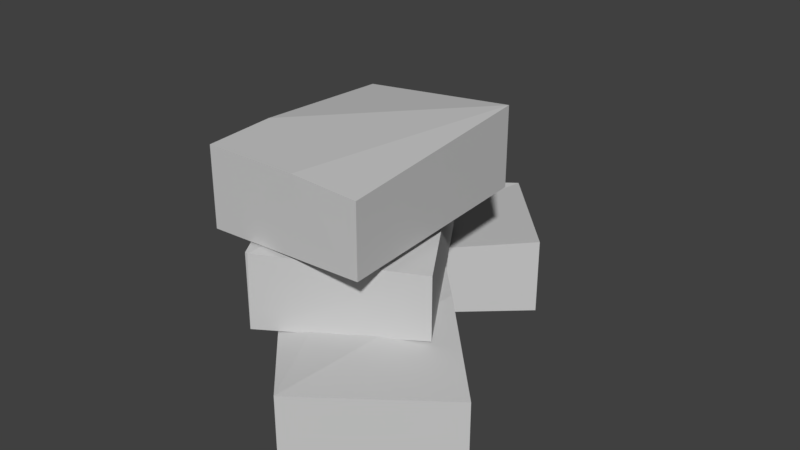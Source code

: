 # Source: ConjuntoCajasSmall.blend  (saved by Blender 2.78.0; exported with 4.5.12 LTS)
import bpy
from mathutils import Matrix  # noqa: F401  (used for matrix-valued properties, if any)

bpy.ops.wm.read_factory_settings(use_empty=True)
scene = bpy.context.scene
scene.name = 'Scene'

# ---- collections
col_collection_1 = bpy.data.collections.new('Collection 1'); scene.collection.children.link(col_collection_1)

# ---- materials (node trees are filled in below, after node groups)
mat_tex_0033_1_dds_001 = bpy.data.materials.new('Tex_0033_1.dds.001')
mat_tex_0033_1_dds_001.alpha_threshold = 0.0
mat_tex_0033_1_dds_001.use_transparent_shadow = False
mat_tex_0033_1_dds_001.diffuse_color = (0.5843, 0.5843, 0.5843, 1.0)
mat_tex_0033_1_dds_001.specular_color = (0.898, 0.898, 0.898)
mat_tex_0033_1_dds_001.roughness = 0.5
mat_tex_0033_1_dds_005 = bpy.data.materials.new('Tex_0033_1.dds.005')
mat_tex_0033_1_dds_005.alpha_threshold = 0.0
mat_tex_0033_1_dds_005.use_transparent_shadow = False
mat_tex_0033_1_dds_005.diffuse_color = (0.5843, 0.5843, 0.5843, 1.0)
mat_tex_0033_1_dds_005.specular_color = (0.898, 0.898, 0.898)
mat_tex_0033_1_dds_005.roughness = 0.5

# ---- material node trees

# ---- world
world_world = bpy.data.worlds.new('World'); scene.world = world_world
world_world.color = (0.05088, 0.05088, 0.05088)
world_world.use_sun_shadow = False
world_world.sun_shadow_jitter_overblur = 0.0
world_world.cycles.sampling_method = 'MANUAL'

# ---- meshes
me_mesh_0033_001 = bpy.data.meshes.new('Mesh_0033.001')
me_mesh_0033_001.from_pydata([(27.03, -1.722, 25.61), (-11.67, -4.989, 26.37), (4.978, -22.39, 26.25), (-11.67, -4.989, 26.37), (-8.025, 66.55, 27.1), (-45.58, 30.93, 22.63), (27.03, -1.722, 25.61), (42.55, 13.25, 23.71), (-8.025, 66.55, 0.001003), (42.55, 13.25, 23.71), (42.55, 13.25, 0.001001), (-8.025, 66.55, 27.1), (-8.025, 66.55, 0.001003), (-45.58, 30.93, 22.63), (-8.025, 66.55, 27.1), (-45.58, 30.93, 0.001001), (-11.67, -4.989, 26.37), (-45.58, 30.93, 22.63), (-45.58, 30.93, 0.001001), (4.978, -22.39, 0.000999), (4.978, -22.39, 26.25), (4.978, -22.39, 26.25), (4.978, -22.39, 0.000999), (27.03, -1.722, 25.61), (42.55, 13.25, 0.001001), (42.55, 13.25, 23.71), (4.978, -22.39, 0.000999), (-8.025, 66.55, 0.001003), (42.55, 13.25, 0.001001), (-45.58, 30.93, 0.001001), (21.49, 46.95, 26.1), (20.62, 46.85, 51.17), (21.49, 46.95, 51.17), (-22.66, 18.93, 47.34), (-22.66, 18.93, 26.1), (61.08, -15.43, 48.41), (16.93, -43.46, 26.1), (61.08, -15.43, 26.1), (16.93, -43.46, 50.98), (16.93, -43.46, 50.98), (20.62, 46.85, 51.17), (-22.66, 18.93, 47.34), (61.08, -15.43, 48.41), (21.49, 46.95, 51.17), (-22.66, 18.93, 26.1), (61.08, -15.43, 26.1), (16.93, -43.46, 26.1), (21.49, 46.95, 26.1), (-22.66, 18.93, 47.34), (16.93, -43.46, 26.1), (16.93, -43.46, 50.98), (-22.66, 18.93, 26.1), (21.49, 46.95, 26.1), (61.08, -15.43, 48.41), (61.08, -15.43, 26.1), (21.49, 46.95, 51.17), (21.51, -89.21, 23.71), (41.5, -1.563, 22.63), (-13.12, -50.73, 26.25), (76.12, -40.06, 27.1), (76.12, -40.06, 0.0009982), (21.51, -89.21, 23.71), (21.51, -89.21, 0.0009961), (76.12, -40.06, 27.1), (76.12, -40.06, 0.0009982), (41.5, -1.563, 0.0009999), (41.5, -1.563, 22.63), (76.12, -40.06, 27.1), (41.5, -1.563, 22.63), (-13.12, -50.73, 0.0009978), (-13.12, -50.73, 26.25), (41.5, -1.563, 0.0009999), (21.51, -89.21, 23.71), (-13.12, -50.73, 26.25), (-13.12, -50.73, 0.0009978), (21.51, -89.21, 0.0009961), (41.5, -1.563, 0.0009999), (21.51, -89.21, 0.0009961), (-13.12, -50.73, 0.0009978), (76.12, -40.06, 0.0009982)], [], [(0, 1, 2), (3, 4, 5), (6, 4, 3), (4, 6, 7), (8, 9, 10), (9, 8, 11), (12, 13, 14), (12, 15, 13), (16, 17, 18), (19, 16, 18), (16, 19, 20), (21, 22, 23), (24, 23, 22), (23, 24, 25), (26, 27, 28), (27, 26, 29), (30, 31, 32), (30, 33, 31), (33, 30, 34), (35, 36, 37), (35, 38, 36), (39, 40, 41), (42, 40, 39), (40, 42, 43), (44, 45, 46), (45, 44, 47), (48, 49, 50), (49, 48, 51), (52, 53, 54), (53, 52, 55), (56, 57, 58), (57, 56, 59), (60, 61, 62), (61, 60, 63), (64, 65, 66), (67, 64, 66), (68, 69, 70), (69, 68, 71), (72, 73, 74), (75, 72, 74), (76, 77, 78), (79, 77, 76)])
_uv = me_mesh_0033_001.uv_layers.new(name='UVMap')
_uv.uv.foreach_set('vector', [2.002, -0.1434, 2.164, -0.002281, 2.002, -0.002281, 2.164, -0.002281, 2.496, -0.245, 2.496, -0.002281, 2.002, -0.1434, 2.496, -0.245, 2.164, -0.002281, 2.496, -0.245, 2.002, -0.1434, 2.002, -0.2444, 0.5054, -0.1266, 0.999, -0.2491, 0.9985, -0.1272, 0.999, -0.2491, 0.5054, -0.1266, 0.5044, -0.2496, 1.009, -0.7109, 1.189, -0.998, 1.189, -0.7114, 1.009, -0.7109, 1.008, -0.998, 1.189, -0.998, 0.8379, -0.0007401, 0.5034, -0.001277, 0.5044, -0.1232, 0.9985, -0.1232, 0.8379, -0.0007401, 0.5044, -0.1232, 0.8379, -0.0007401, 0.9985, -0.1232, 0.998, -0.001277, 1.009, -0.9985, 1.189, -0.998, 1.008, -0.8296, 1.19, -0.7124, 1.008, -0.8296, 1.189, -0.998, 1.008, -0.8296, 1.19, -0.7124, 1.008, -0.7114, 1.996, -0.2524, 1.502, -0.501, 1.996, -0.5, 1.502, -0.501, 1.996, -0.2524, 1.501, -0.2524, 1.006, -0.7095, 1.191, -0.7139, 1.191, -0.7095, 1.006, -0.7095, 1.191, -1.0, 1.191, -0.7139, 1.191, -1.0, 1.006, -0.7095, 1.006, -1.0, 1.006, -0.7095, 1.191, -1.0, 1.191, -0.7095, 1.006, -0.7095, 1.006, -1.0, 1.191, -1.0, 2.0, -0.0006442, 2.5, -0.2432, 2.5, -0.0006442, 2.0, -0.2468, 2.5, -0.2432, 2.0, -0.0006442, 2.5, -0.2432, 2.0, -0.2468, 2.5, -0.2468, 1.498, -0.2507, 1.998, -0.502, 1.998, -0.2507, 1.998, -0.502, 1.498, -0.2507, 1.498, -0.502, 0.502, 0.0008693, 1.001, -0.1248, 1.001, 0.0008698, 1.001, -0.1248, 0.502, 0.0008693, 0.502, -0.1248, 0.502, -0.1256, 1.001, -0.2512, 1.001, -0.1256, 1.001, -0.2512, 0.502, -0.1256, 0.502, -0.2512, 2.002, -0.2444, 2.496, -0.002281, 2.002, -0.002281, 2.496, -0.002281, 2.002, -0.2444, 2.496, -0.245, 0.5054, -0.1266, 0.999, -0.2491, 0.9985, -0.1272, 0.999, -0.2491, 0.5054, -0.1266, 0.5044, -0.2496, 1.009, -0.7109, 1.008, -0.998, 1.189, -0.998, 1.189, -0.7114, 1.009, -0.7109, 1.189, -0.998, 0.5034, -0.001277, 0.9985, -0.1232, 0.998, -0.001277, 0.9985, -0.1232, 0.5034, -0.001277, 0.5044, -0.1232, 1.008, -0.7114, 1.009, -0.9985, 1.189, -0.998, 1.19, -0.7124, 1.008, -0.7114, 1.189, -0.998, 1.501, -0.2524, 1.996, -0.5, 1.996, -0.2524, 1.502, -0.501, 1.996, -0.5, 1.501, -0.2524])
me_mesh_0033_001.materials.append(mat_tex_0033_1_dds_001)
me_mesh_0033_001.use_remesh_preserve_volume = False
me_mesh_0033_001.use_remesh_preserve_attributes = False
me_mesh_0033_001.use_mirror_vertex_groups = False
me_mesh_0033_001.update()
me_mesh_0033_005 = bpy.data.meshes.new('Mesh_0033.005')
me_mesh_0033_005.from_pydata([(26.71, -18.72, 10.44), (-11.99, -21.99, 11.2), (4.657, -39.38, 11.08), (-11.99, -21.99, 11.2), (-8.347, 49.56, 11.93), (-45.9, 13.94, 7.466), (26.71, -18.72, 10.44), (42.23, -3.753, 8.54), (-8.347, 49.56, -15.17), (42.23, -3.753, 8.54), (42.23, -3.753, -15.17), (-8.347, 49.56, 11.93), (-8.347, 49.56, -15.17), (-45.9, 13.94, 7.466), (-8.347, 49.56, 11.93), (-45.9, 13.94, -15.17), (-11.99, -21.99, 11.2), (-45.9, 13.94, 7.466), (-45.9, 13.94, -15.17), (4.657, -39.38, -15.17), (4.657, -39.38, 11.08), (4.657, -39.38, 11.08), (4.657, -39.38, -15.17), (26.71, -18.72, 10.44), (42.23, -3.753, -15.17), (42.23, -3.753, 8.54), (4.657, -39.38, -15.17), (-8.347, 49.56, -15.17), (42.23, -3.753, -15.17), (-45.9, 13.94, -15.17)], [], [(0, 1, 2), (3, 4, 5), (6, 4, 3), (4, 6, 7), (8, 9, 10), (9, 8, 11), (12, 13, 14), (12, 15, 13), (16, 17, 18), (19, 16, 18), (16, 19, 20), (21, 22, 23), (24, 23, 22), (23, 24, 25), (26, 27, 28), (27, 26, 29)])
_uv = me_mesh_0033_005.uv_layers.new(name='UVMap')
_uv.uv.foreach_set('vector', [2.002, -0.1434, 2.164, -0.002281, 2.002, -0.002281, 2.164, -0.002281, 2.496, -0.245, 2.496, -0.002281, 2.002, -0.1434, 2.496, -0.245, 2.164, -0.002281, 2.496, -0.245, 2.002, -0.1434, 2.002, -0.2444, 0.5054, -0.1266, 0.999, -0.2491, 0.9985, -0.1272, 0.999, -0.2491, 0.5054, -0.1266, 0.5044, -0.2496, 1.009, -0.7109, 1.189, -0.998, 1.189, -0.7114, 1.009, -0.7109, 1.008, -0.998, 1.189, -0.998, 0.8379, -0.0007401, 0.5034, -0.001277, 0.5044, -0.1232, 0.9985, -0.1232, 0.8379, -0.0007401, 0.5044, -0.1232, 0.8379, -0.0007401, 0.9985, -0.1232, 0.998, -0.001277, 1.009, -0.9985, 1.189, -0.998, 1.008, -0.8296, 1.19, -0.7124, 1.008, -0.8296, 1.189, -0.998, 1.008, -0.8296, 1.19, -0.7124, 1.008, -0.7114, 1.996, -0.2524, 1.502, -0.501, 1.996, -0.5, 1.502, -0.501, 1.996, -0.2524, 1.501, -0.2524])
me_mesh_0033_005.materials.append(mat_tex_0033_1_dds_005)
me_mesh_0033_005.use_remesh_preserve_volume = False
me_mesh_0033_005.use_remesh_preserve_attributes = False
me_mesh_0033_005.use_mirror_vertex_groups = False
me_mesh_0033_005.update()

# ---- objects
ob_mesh_0033_001 = bpy.data.objects.new('Mesh_0033.001', me_mesh_0033_001)
ob_mesh_0033_005 = bpy.data.objects.new('Mesh_0033.005', me_mesh_0033_005)

# ---- transforms, parenting, visibility, modifiers, constraints
ob_mesh_0033_001.location = (-0.4064, 0.03677, 0.01079)
ob_mesh_0033_001.rotation_euler = (0.0, -0.0, 3.142)
ob_mesh_0033_001.scale = (0.01, 0.01, 0.01)
ob_mesh_0033_001.lineart.crease_threshold = 0.0
ob_mesh_0033_005.location = (-0.5643, -0.05981, 0.6783)
ob_mesh_0033_005.rotation_euler = (0.0, 0.0, -0.7037)
ob_mesh_0033_005.scale = (0.01, 0.01, 0.01)
ob_mesh_0033_005.lineart.crease_threshold = 0.0

# ---- collection membership
col_collection_1.objects.link(ob_mesh_0033_001)
col_collection_1.objects.link(ob_mesh_0033_005)

# ---- scene / render settings (as saved in the file)
scene.frame_start = 1; scene.frame_end = 250; scene.frame_set(1)
scene.render.engine = 'BLENDER_EEVEE_NEXT'
scene.render.resolution_percentage = 50
scene.render.dither_intensity = 0.0
scene.cycles.use_denoising = False
scene.cycles.samples = 128
scene.cycles.sampling_pattern = 'TABULATED_SOBOL'
scene.cycles.light_sampling_threshold = 0.0
scene.cycles.use_adaptive_sampling = False
scene.cycles.use_light_tree = False
scene.cycles.blur_glossy = 0.0
scene.cycles.sample_clamp_indirect = 0.0
scene.view_settings.view_transform = 'Standard'
bpy.context.view_layer.update()

# ---- added for rendering (the .blend has no active camera and no usable light): camera, sun
cam_auto = bpy.data.cameras.new('AutoCamera')
cam_auto.lens = 50.0
cam_auto.sensor_width = 36.0
cam_auto.clip_end = 1000.0
ob_auto_camera = bpy.data.objects.new('AutoCamera', cam_auto)
scene.collection.objects.link(ob_auto_camera)
ob_auto_camera.location = (1.44239, -2.23761, 1.99444)
ob_auto_camera.rotation_euler = (1.09748, -7.21219e-08, 0.694738)
scene.camera = ob_auto_camera
light_auto_sun = bpy.data.lights.new('AutoSun', 'SUN')
light_auto_sun.energy = 3.0
light_auto_sun.angle = 0.0523599
ob_auto_sun = bpy.data.objects.new('AutoSun', light_auto_sun)
scene.collection.objects.link(ob_auto_sun)
ob_auto_sun.rotation_euler = (0.872665, 0.174533, 0.523599)
bpy.context.view_layer.update()
